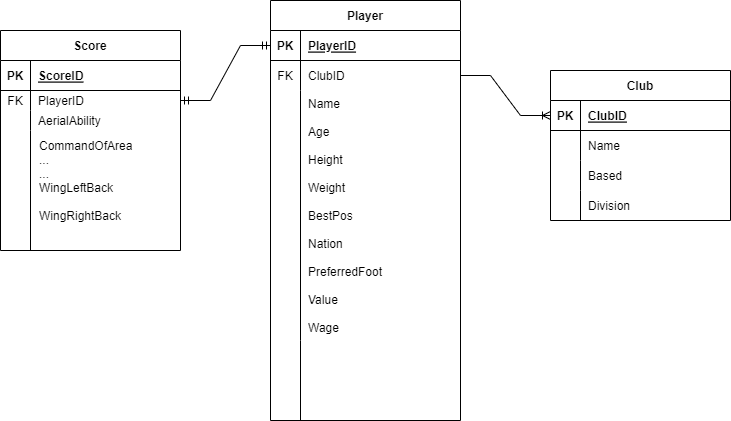

The diagram above was exported from draw.io. Its source (the exported page's mxGraphModel, read from the mxfile embedded in the PNG):
<mxGraphModel dx="1102" dy="557" grid="1" gridSize="10" guides="1" tooltips="1" connect="1" arrows="1" fold="1" page="1" pageScale="1" pageWidth="850" pageHeight="1100" math="0" shadow="0" extFonts="Permanent Marker^https://fonts.googleapis.com/css?family=Permanent+Marker">
  <root>
    <mxCell id="0" />
    <mxCell id="1" parent="0" />
    <mxCell id="sN4f3m3LbgmsGhEfq1_u-9" value="Score" style="shape=table;startSize=30;container=1;collapsible=1;childLayout=tableLayout;fixedRows=1;rowLines=0;fontStyle=1;align=center;resizeLast=1;" vertex="1" parent="1">
      <mxGeometry x="30" y="40" width="180" height="220" as="geometry" />
    </mxCell>
    <mxCell id="sN4f3m3LbgmsGhEfq1_u-10" value="" style="shape=tableRow;horizontal=0;startSize=0;swimlaneHead=0;swimlaneBody=0;fillColor=none;collapsible=0;dropTarget=0;points=[[0,0.5],[1,0.5]];portConstraint=eastwest;top=0;left=0;right=0;bottom=1;" vertex="1" parent="sN4f3m3LbgmsGhEfq1_u-9">
      <mxGeometry y="30" width="180" height="30" as="geometry" />
    </mxCell>
    <mxCell id="sN4f3m3LbgmsGhEfq1_u-11" value="PK" style="shape=partialRectangle;connectable=0;fillColor=none;top=0;left=0;bottom=0;right=0;fontStyle=1;overflow=hidden;" vertex="1" parent="sN4f3m3LbgmsGhEfq1_u-10">
      <mxGeometry width="30" height="30" as="geometry">
        <mxRectangle width="30" height="30" as="alternateBounds" />
      </mxGeometry>
    </mxCell>
    <mxCell id="sN4f3m3LbgmsGhEfq1_u-12" value="ScoreID" style="shape=partialRectangle;connectable=0;fillColor=none;top=0;left=0;bottom=0;right=0;align=left;spacingLeft=6;fontStyle=5;overflow=hidden;" vertex="1" parent="sN4f3m3LbgmsGhEfq1_u-10">
      <mxGeometry x="30" width="150" height="30" as="geometry">
        <mxRectangle width="150" height="30" as="alternateBounds" />
      </mxGeometry>
    </mxCell>
    <mxCell id="sN4f3m3LbgmsGhEfq1_u-13" value="" style="shape=tableRow;horizontal=0;startSize=0;swimlaneHead=0;swimlaneBody=0;fillColor=none;collapsible=0;dropTarget=0;points=[[0,0.5],[1,0.5]];portConstraint=eastwest;top=0;left=0;right=0;bottom=0;" vertex="1" parent="sN4f3m3LbgmsGhEfq1_u-9">
      <mxGeometry y="60" width="180" height="20" as="geometry" />
    </mxCell>
    <mxCell id="sN4f3m3LbgmsGhEfq1_u-14" value="FK" style="shape=partialRectangle;connectable=0;fillColor=none;top=0;left=0;bottom=0;right=0;editable=1;overflow=hidden;" vertex="1" parent="sN4f3m3LbgmsGhEfq1_u-13">
      <mxGeometry width="30" height="20" as="geometry">
        <mxRectangle width="30" height="20" as="alternateBounds" />
      </mxGeometry>
    </mxCell>
    <mxCell id="sN4f3m3LbgmsGhEfq1_u-15" value="PlayerID" style="shape=partialRectangle;connectable=0;fillColor=none;top=0;left=0;bottom=0;right=0;align=left;spacingLeft=6;overflow=hidden;" vertex="1" parent="sN4f3m3LbgmsGhEfq1_u-13">
      <mxGeometry x="30" width="150" height="20" as="geometry">
        <mxRectangle width="150" height="20" as="alternateBounds" />
      </mxGeometry>
    </mxCell>
    <mxCell id="sN4f3m3LbgmsGhEfq1_u-16" value="" style="shape=tableRow;horizontal=0;startSize=0;swimlaneHead=0;swimlaneBody=0;fillColor=none;collapsible=0;dropTarget=0;points=[[0,0.5],[1,0.5]];portConstraint=eastwest;top=0;left=0;right=0;bottom=0;" vertex="1" parent="sN4f3m3LbgmsGhEfq1_u-9">
      <mxGeometry y="80" width="180" height="20" as="geometry" />
    </mxCell>
    <mxCell id="sN4f3m3LbgmsGhEfq1_u-17" value="" style="shape=partialRectangle;connectable=0;fillColor=none;top=0;left=0;bottom=0;right=0;editable=1;overflow=hidden;" vertex="1" parent="sN4f3m3LbgmsGhEfq1_u-16">
      <mxGeometry width="30" height="20" as="geometry">
        <mxRectangle width="30" height="20" as="alternateBounds" />
      </mxGeometry>
    </mxCell>
    <mxCell id="sN4f3m3LbgmsGhEfq1_u-18" value="AerialAbility" style="shape=partialRectangle;connectable=0;fillColor=none;top=0;left=0;bottom=0;right=0;align=left;spacingLeft=6;overflow=hidden;" vertex="1" parent="sN4f3m3LbgmsGhEfq1_u-16">
      <mxGeometry x="30" width="150" height="20" as="geometry">
        <mxRectangle width="150" height="20" as="alternateBounds" />
      </mxGeometry>
    </mxCell>
    <mxCell id="sN4f3m3LbgmsGhEfq1_u-19" value="" style="shape=tableRow;horizontal=0;startSize=0;swimlaneHead=0;swimlaneBody=0;fillColor=none;collapsible=0;dropTarget=0;points=[[0,0.5],[1,0.5]];portConstraint=eastwest;top=0;left=0;right=0;bottom=0;" vertex="1" parent="sN4f3m3LbgmsGhEfq1_u-9">
      <mxGeometry y="100" width="180" height="120" as="geometry" />
    </mxCell>
    <mxCell id="sN4f3m3LbgmsGhEfq1_u-20" value="" style="shape=partialRectangle;connectable=0;fillColor=none;top=0;left=0;bottom=0;right=0;editable=1;overflow=hidden;" vertex="1" parent="sN4f3m3LbgmsGhEfq1_u-19">
      <mxGeometry width="30" height="120" as="geometry">
        <mxRectangle width="30" height="120" as="alternateBounds" />
      </mxGeometry>
    </mxCell>
    <mxCell id="sN4f3m3LbgmsGhEfq1_u-21" value="CommandOfArea&#10;...&#10;...&#10;WingLeftBack&#10;&#10;WingRightBack" style="shape=partialRectangle;connectable=0;fillColor=none;top=0;left=0;bottom=0;right=0;align=left;spacingLeft=6;overflow=hidden;verticalAlign=top;spacing=3;spacingTop=1;horizontal=1;spacingBottom=1;" vertex="1" parent="sN4f3m3LbgmsGhEfq1_u-19">
      <mxGeometry x="30" width="150" height="120" as="geometry">
        <mxRectangle width="150" height="120" as="alternateBounds" />
      </mxGeometry>
    </mxCell>
    <mxCell id="sN4f3m3LbgmsGhEfq1_u-32" value="Player" style="shape=table;startSize=30;container=1;collapsible=1;childLayout=tableLayout;fixedRows=1;rowLines=0;fontStyle=1;align=center;resizeLast=1;" vertex="1" parent="1">
      <mxGeometry x="300" y="10" width="190" height="420" as="geometry" />
    </mxCell>
    <mxCell id="sN4f3m3LbgmsGhEfq1_u-33" value="" style="shape=tableRow;horizontal=0;startSize=0;swimlaneHead=0;swimlaneBody=0;fillColor=none;collapsible=0;dropTarget=0;points=[[0,0.5],[1,0.5]];portConstraint=eastwest;top=0;left=0;right=0;bottom=1;" vertex="1" parent="sN4f3m3LbgmsGhEfq1_u-32">
      <mxGeometry y="30" width="190" height="30" as="geometry" />
    </mxCell>
    <mxCell id="sN4f3m3LbgmsGhEfq1_u-34" value="PK" style="shape=partialRectangle;connectable=0;fillColor=none;top=0;left=0;bottom=0;right=0;fontStyle=1;overflow=hidden;" vertex="1" parent="sN4f3m3LbgmsGhEfq1_u-33">
      <mxGeometry width="30" height="30" as="geometry">
        <mxRectangle width="30" height="30" as="alternateBounds" />
      </mxGeometry>
    </mxCell>
    <mxCell id="sN4f3m3LbgmsGhEfq1_u-35" value="PlayerID" style="shape=partialRectangle;connectable=0;fillColor=none;top=0;left=0;bottom=0;right=0;align=left;spacingLeft=6;fontStyle=5;overflow=hidden;" vertex="1" parent="sN4f3m3LbgmsGhEfq1_u-33">
      <mxGeometry x="30" width="160" height="30" as="geometry">
        <mxRectangle width="160" height="30" as="alternateBounds" />
      </mxGeometry>
    </mxCell>
    <mxCell id="sN4f3m3LbgmsGhEfq1_u-36" value="" style="shape=tableRow;horizontal=0;startSize=0;swimlaneHead=0;swimlaneBody=0;fillColor=none;collapsible=0;dropTarget=0;points=[[0,0.5],[1,0.5]];portConstraint=eastwest;top=0;left=0;right=0;bottom=0;" vertex="1" parent="sN4f3m3LbgmsGhEfq1_u-32">
      <mxGeometry y="60" width="190" height="30" as="geometry" />
    </mxCell>
    <mxCell id="sN4f3m3LbgmsGhEfq1_u-37" value="FK" style="shape=partialRectangle;connectable=0;fillColor=none;top=0;left=0;bottom=0;right=0;editable=1;overflow=hidden;" vertex="1" parent="sN4f3m3LbgmsGhEfq1_u-36">
      <mxGeometry width="30" height="30" as="geometry">
        <mxRectangle width="30" height="30" as="alternateBounds" />
      </mxGeometry>
    </mxCell>
    <mxCell id="sN4f3m3LbgmsGhEfq1_u-38" value="ClubID" style="shape=partialRectangle;connectable=0;fillColor=none;top=0;left=0;bottom=0;right=0;align=left;spacingLeft=6;overflow=hidden;" vertex="1" parent="sN4f3m3LbgmsGhEfq1_u-36">
      <mxGeometry x="30" width="160" height="30" as="geometry">
        <mxRectangle width="160" height="30" as="alternateBounds" />
      </mxGeometry>
    </mxCell>
    <mxCell id="sN4f3m3LbgmsGhEfq1_u-39" value="" style="shape=tableRow;horizontal=0;startSize=0;swimlaneHead=0;swimlaneBody=0;fillColor=none;collapsible=0;dropTarget=0;points=[[0,0.5],[1,0.5]];portConstraint=eastwest;top=0;left=0;right=0;bottom=0;" vertex="1" parent="sN4f3m3LbgmsGhEfq1_u-32">
      <mxGeometry y="90" width="190" height="250" as="geometry" />
    </mxCell>
    <mxCell id="sN4f3m3LbgmsGhEfq1_u-40" value="" style="shape=partialRectangle;connectable=0;fillColor=none;top=0;left=0;bottom=0;right=0;editable=1;overflow=hidden;" vertex="1" parent="sN4f3m3LbgmsGhEfq1_u-39">
      <mxGeometry width="30" height="250" as="geometry">
        <mxRectangle width="30" height="250" as="alternateBounds" />
      </mxGeometry>
    </mxCell>
    <mxCell id="sN4f3m3LbgmsGhEfq1_u-41" value="Name&#10;&#10;Age&#10;&#10;Height&#10;&#10;Weight&#10;&#10;BestPos&#10;&#10;Nation&#10;&#10;PreferredFoot&#10;&#10;Value&#10;&#10;Wage" style="shape=partialRectangle;connectable=0;fillColor=none;top=0;left=0;bottom=0;right=0;align=left;spacingLeft=6;overflow=hidden;verticalAlign=top;" vertex="1" parent="sN4f3m3LbgmsGhEfq1_u-39">
      <mxGeometry x="30" width="160" height="250" as="geometry">
        <mxRectangle width="160" height="250" as="alternateBounds" />
      </mxGeometry>
    </mxCell>
    <mxCell id="sN4f3m3LbgmsGhEfq1_u-42" value="" style="shape=tableRow;horizontal=0;startSize=0;swimlaneHead=0;swimlaneBody=0;fillColor=none;collapsible=0;dropTarget=0;points=[[0,0.5],[1,0.5]];portConstraint=eastwest;top=0;left=0;right=0;bottom=0;" vertex="1" parent="sN4f3m3LbgmsGhEfq1_u-32">
      <mxGeometry y="340" width="190" height="80" as="geometry" />
    </mxCell>
    <mxCell id="sN4f3m3LbgmsGhEfq1_u-43" value="" style="shape=partialRectangle;connectable=0;fillColor=none;top=0;left=0;bottom=0;right=0;editable=1;overflow=hidden;" vertex="1" parent="sN4f3m3LbgmsGhEfq1_u-42">
      <mxGeometry width="30" height="80" as="geometry">
        <mxRectangle width="30" height="80" as="alternateBounds" />
      </mxGeometry>
    </mxCell>
    <mxCell id="sN4f3m3LbgmsGhEfq1_u-44" value="" style="shape=partialRectangle;connectable=0;fillColor=none;top=0;left=0;bottom=0;right=0;align=left;spacingLeft=6;overflow=hidden;" vertex="1" parent="sN4f3m3LbgmsGhEfq1_u-42">
      <mxGeometry x="30" width="160" height="80" as="geometry">
        <mxRectangle width="160" height="80" as="alternateBounds" />
      </mxGeometry>
    </mxCell>
    <mxCell id="sN4f3m3LbgmsGhEfq1_u-83" value="Club" style="shape=table;startSize=30;container=1;collapsible=1;childLayout=tableLayout;fixedRows=1;rowLines=0;fontStyle=1;align=center;resizeLast=1;" vertex="1" parent="1">
      <mxGeometry x="580" y="80" width="180" height="150" as="geometry" />
    </mxCell>
    <mxCell id="sN4f3m3LbgmsGhEfq1_u-84" value="" style="shape=tableRow;horizontal=0;startSize=0;swimlaneHead=0;swimlaneBody=0;fillColor=none;collapsible=0;dropTarget=0;points=[[0,0.5],[1,0.5]];portConstraint=eastwest;top=0;left=0;right=0;bottom=1;" vertex="1" parent="sN4f3m3LbgmsGhEfq1_u-83">
      <mxGeometry y="30" width="180" height="30" as="geometry" />
    </mxCell>
    <mxCell id="sN4f3m3LbgmsGhEfq1_u-85" value="PK" style="shape=partialRectangle;connectable=0;fillColor=none;top=0;left=0;bottom=0;right=0;fontStyle=1;overflow=hidden;" vertex="1" parent="sN4f3m3LbgmsGhEfq1_u-84">
      <mxGeometry width="30" height="30" as="geometry">
        <mxRectangle width="30" height="30" as="alternateBounds" />
      </mxGeometry>
    </mxCell>
    <mxCell id="sN4f3m3LbgmsGhEfq1_u-86" value="ClubID" style="shape=partialRectangle;connectable=0;fillColor=none;top=0;left=0;bottom=0;right=0;align=left;spacingLeft=6;fontStyle=5;overflow=hidden;" vertex="1" parent="sN4f3m3LbgmsGhEfq1_u-84">
      <mxGeometry x="30" width="150" height="30" as="geometry">
        <mxRectangle width="150" height="30" as="alternateBounds" />
      </mxGeometry>
    </mxCell>
    <mxCell id="sN4f3m3LbgmsGhEfq1_u-87" value="" style="shape=tableRow;horizontal=0;startSize=0;swimlaneHead=0;swimlaneBody=0;fillColor=none;collapsible=0;dropTarget=0;points=[[0,0.5],[1,0.5]];portConstraint=eastwest;top=0;left=0;right=0;bottom=0;" vertex="1" parent="sN4f3m3LbgmsGhEfq1_u-83">
      <mxGeometry y="60" width="180" height="30" as="geometry" />
    </mxCell>
    <mxCell id="sN4f3m3LbgmsGhEfq1_u-88" value="" style="shape=partialRectangle;connectable=0;fillColor=none;top=0;left=0;bottom=0;right=0;editable=1;overflow=hidden;" vertex="1" parent="sN4f3m3LbgmsGhEfq1_u-87">
      <mxGeometry width="30" height="30" as="geometry">
        <mxRectangle width="30" height="30" as="alternateBounds" />
      </mxGeometry>
    </mxCell>
    <mxCell id="sN4f3m3LbgmsGhEfq1_u-89" value="Name" style="shape=partialRectangle;connectable=0;fillColor=none;top=0;left=0;bottom=0;right=0;align=left;spacingLeft=6;overflow=hidden;" vertex="1" parent="sN4f3m3LbgmsGhEfq1_u-87">
      <mxGeometry x="30" width="150" height="30" as="geometry">
        <mxRectangle width="150" height="30" as="alternateBounds" />
      </mxGeometry>
    </mxCell>
    <mxCell id="sN4f3m3LbgmsGhEfq1_u-90" value="" style="shape=tableRow;horizontal=0;startSize=0;swimlaneHead=0;swimlaneBody=0;fillColor=none;collapsible=0;dropTarget=0;points=[[0,0.5],[1,0.5]];portConstraint=eastwest;top=0;left=0;right=0;bottom=0;" vertex="1" parent="sN4f3m3LbgmsGhEfq1_u-83">
      <mxGeometry y="90" width="180" height="30" as="geometry" />
    </mxCell>
    <mxCell id="sN4f3m3LbgmsGhEfq1_u-91" value="" style="shape=partialRectangle;connectable=0;fillColor=none;top=0;left=0;bottom=0;right=0;editable=1;overflow=hidden;" vertex="1" parent="sN4f3m3LbgmsGhEfq1_u-90">
      <mxGeometry width="30" height="30" as="geometry">
        <mxRectangle width="30" height="30" as="alternateBounds" />
      </mxGeometry>
    </mxCell>
    <mxCell id="sN4f3m3LbgmsGhEfq1_u-92" value="Based" style="shape=partialRectangle;connectable=0;fillColor=none;top=0;left=0;bottom=0;right=0;align=left;spacingLeft=6;overflow=hidden;" vertex="1" parent="sN4f3m3LbgmsGhEfq1_u-90">
      <mxGeometry x="30" width="150" height="30" as="geometry">
        <mxRectangle width="150" height="30" as="alternateBounds" />
      </mxGeometry>
    </mxCell>
    <mxCell id="sN4f3m3LbgmsGhEfq1_u-93" value="" style="shape=tableRow;horizontal=0;startSize=0;swimlaneHead=0;swimlaneBody=0;fillColor=none;collapsible=0;dropTarget=0;points=[[0,0.5],[1,0.5]];portConstraint=eastwest;top=0;left=0;right=0;bottom=0;" vertex="1" parent="sN4f3m3LbgmsGhEfq1_u-83">
      <mxGeometry y="120" width="180" height="30" as="geometry" />
    </mxCell>
    <mxCell id="sN4f3m3LbgmsGhEfq1_u-94" value="" style="shape=partialRectangle;connectable=0;fillColor=none;top=0;left=0;bottom=0;right=0;editable=1;overflow=hidden;" vertex="1" parent="sN4f3m3LbgmsGhEfq1_u-93">
      <mxGeometry width="30" height="30" as="geometry">
        <mxRectangle width="30" height="30" as="alternateBounds" />
      </mxGeometry>
    </mxCell>
    <mxCell id="sN4f3m3LbgmsGhEfq1_u-95" value="Division" style="shape=partialRectangle;connectable=0;fillColor=none;top=0;left=0;bottom=0;right=0;align=left;spacingLeft=6;overflow=hidden;" vertex="1" parent="sN4f3m3LbgmsGhEfq1_u-93">
      <mxGeometry x="30" width="150" height="30" as="geometry">
        <mxRectangle width="150" height="30" as="alternateBounds" />
      </mxGeometry>
    </mxCell>
    <mxCell id="sN4f3m3LbgmsGhEfq1_u-96" value="" style="edgeStyle=entityRelationEdgeStyle;fontSize=12;html=1;endArrow=ERmandOne;startArrow=ERmandOne;rounded=0;entryX=0;entryY=0.5;entryDx=0;entryDy=0;exitX=1;exitY=0.5;exitDx=0;exitDy=0;" edge="1" parent="1" source="sN4f3m3LbgmsGhEfq1_u-13" target="sN4f3m3LbgmsGhEfq1_u-33">
      <mxGeometry width="100" height="100" relative="1" as="geometry">
        <mxPoint x="200" y="280" as="sourcePoint" />
        <mxPoint x="300" y="180" as="targetPoint" />
      </mxGeometry>
    </mxCell>
    <mxCell id="sN4f3m3LbgmsGhEfq1_u-97" value="" style="edgeStyle=entityRelationEdgeStyle;fontSize=12;html=1;endArrow=ERoneToMany;rounded=0;entryX=0;entryY=0.5;entryDx=0;entryDy=0;exitX=1;exitY=0.5;exitDx=0;exitDy=0;" edge="1" parent="1" source="sN4f3m3LbgmsGhEfq1_u-36" target="sN4f3m3LbgmsGhEfq1_u-84">
      <mxGeometry width="100" height="100" relative="1" as="geometry">
        <mxPoint x="200" y="280" as="sourcePoint" />
        <mxPoint x="300" y="180" as="targetPoint" />
      </mxGeometry>
    </mxCell>
  </root>
</mxGraphModel>